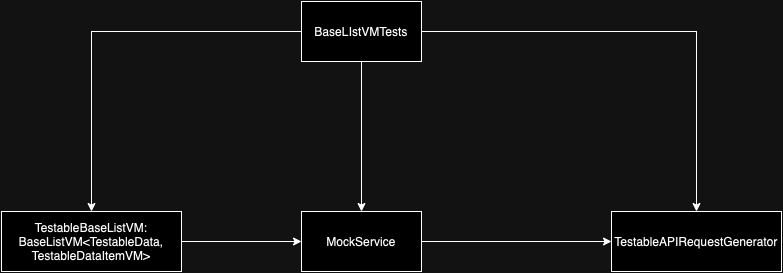

The diagram above was exported from draw.io. Its source (the exported page's mxGraphModel, read from the mxfile embedded in the PNG):
<mxGraphModel dx="2074" dy="1187" grid="1" gridSize="10" guides="1" tooltips="1" connect="1" arrows="1" fold="1" page="1" pageScale="1" pageWidth="827" pageHeight="1169" math="0" shadow="0">
  <root>
    <mxCell id="0" />
    <mxCell id="1" parent="0" />
    <mxCell id="MzoGfkZTsiXRk-H-F1Cp-12" style="edgeStyle=orthogonalEdgeStyle;rounded=0;orthogonalLoop=1;jettySize=auto;html=1;" edge="1" parent="1" source="MzoGfkZTsiXRk-H-F1Cp-8" target="MzoGfkZTsiXRk-H-F1Cp-10">
      <mxGeometry relative="1" as="geometry" />
    </mxCell>
    <mxCell id="MzoGfkZTsiXRk-H-F1Cp-13" style="edgeStyle=orthogonalEdgeStyle;rounded=0;orthogonalLoop=1;jettySize=auto;html=1;entryX=0.5;entryY=0;entryDx=0;entryDy=0;" edge="1" parent="1" source="MzoGfkZTsiXRk-H-F1Cp-8" target="MzoGfkZTsiXRk-H-F1Cp-9">
      <mxGeometry relative="1" as="geometry" />
    </mxCell>
    <mxCell id="MzoGfkZTsiXRk-H-F1Cp-14" style="edgeStyle=orthogonalEdgeStyle;rounded=0;orthogonalLoop=1;jettySize=auto;html=1;entryX=0.5;entryY=0;entryDx=0;entryDy=0;" edge="1" parent="1" source="MzoGfkZTsiXRk-H-F1Cp-8" target="MzoGfkZTsiXRk-H-F1Cp-11">
      <mxGeometry relative="1" as="geometry" />
    </mxCell>
    <mxCell id="MzoGfkZTsiXRk-H-F1Cp-8" value="BaseLIstVMTests" style="rounded=0;whiteSpace=wrap;html=1;" vertex="1" parent="1">
      <mxGeometry x="340" y="190" width="120" height="60" as="geometry" />
    </mxCell>
    <mxCell id="MzoGfkZTsiXRk-H-F1Cp-15" style="edgeStyle=orthogonalEdgeStyle;rounded=0;orthogonalLoop=1;jettySize=auto;html=1;entryX=0;entryY=0.5;entryDx=0;entryDy=0;" edge="1" parent="1" source="MzoGfkZTsiXRk-H-F1Cp-9" target="MzoGfkZTsiXRk-H-F1Cp-10">
      <mxGeometry relative="1" as="geometry" />
    </mxCell>
    <mxCell id="MzoGfkZTsiXRk-H-F1Cp-9" value="TestableBaseListVM: BaseListVM&amp;lt;TestableData, TestableDataItemVM&amp;gt;" style="rounded=0;whiteSpace=wrap;html=1;" vertex="1" parent="1">
      <mxGeometry x="40" y="400" width="180" height="60" as="geometry" />
    </mxCell>
    <mxCell id="MzoGfkZTsiXRk-H-F1Cp-16" style="edgeStyle=orthogonalEdgeStyle;rounded=0;orthogonalLoop=1;jettySize=auto;html=1;entryX=0;entryY=0.5;entryDx=0;entryDy=0;" edge="1" parent="1" source="MzoGfkZTsiXRk-H-F1Cp-10" target="MzoGfkZTsiXRk-H-F1Cp-11">
      <mxGeometry relative="1" as="geometry" />
    </mxCell>
    <mxCell id="MzoGfkZTsiXRk-H-F1Cp-10" value="MockService" style="rounded=0;whiteSpace=wrap;html=1;" vertex="1" parent="1">
      <mxGeometry x="340" y="400" width="120" height="60" as="geometry" />
    </mxCell>
    <mxCell id="MzoGfkZTsiXRk-H-F1Cp-11" value="TestableAPIRequestGenerator" style="rounded=0;whiteSpace=wrap;html=1;" vertex="1" parent="1">
      <mxGeometry x="650" y="400" width="170" height="60" as="geometry" />
    </mxCell>
  </root>
</mxGraphModel>